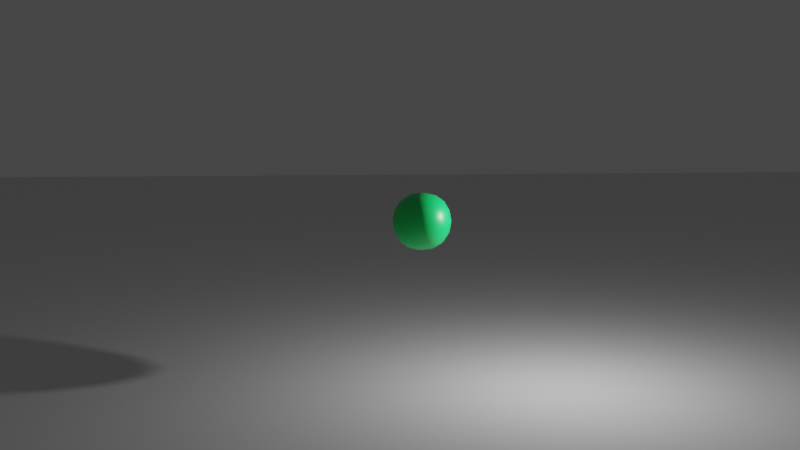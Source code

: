 # Source: Little_Ball_Bounce.blend  (saved by Blender 2.83.19; exported with 4.5.12 LTS)
import bpy
from mathutils import Matrix  # noqa: F401  (used for matrix-valued properties, if any)

bpy.ops.wm.read_factory_settings(use_empty=True)
scene = bpy.context.scene
scene.name = 'Scene'

# ---- collections
col_collection = bpy.data.collections.new('Collection'); scene.collection.children.link(col_collection)

# ---- materials (node trees are filled in below, after node groups)
mat_material = bpy.data.materials.new('Material')
mat_material.alpha_threshold = 0.0
mat_material.use_transparent_shadow = False
mat_material.line_color = (0.0, 0.0, 0.0, 1.0)

# ---- material node trees
mat_material.use_nodes = True; mat_material.node_tree.nodes.clear()
_N = mat_material.node_tree.nodes; _L = mat_material.node_tree.links
n0 = _N.new('ShaderNodeOutputMaterial'); n0.name = 'Material Output'; n0.location = (300, 300)
n1 = _N.new('ShaderNodeBsdfPrincipled'); n1.name = 'Principled BSDF'; n1.location = (10, 300)
n1.distribution = 'GGX'
n1.subsurface_method = 'BURLEY'
n1.inputs[0].default_value = (0.008272, 0.8, 0.1607, 1.0)
n1.inputs[2].default_value = 0.4
n1.inputs[3].default_value = 1.45
n1.inputs[27].default_value = (0.0, 0.0, 0.0, 1.0)
n1.inputs[28].default_value = 1.0
_L.new(n1.outputs[0], n0.inputs[0])
n0.is_active_output = True

# ---- world
world_world = bpy.data.worlds.new('World'); scene.world = world_world
world_world.use_nodes = True; world_world.node_tree.nodes.clear()
_N = world_world.node_tree.nodes; _L = world_world.node_tree.links
n0 = _N.new('ShaderNodeOutputWorld'); n0.name = 'World Output'; n0.location = (300, 300)
n1 = _N.new('ShaderNodeBackground'); n1.name = 'Background'; n1.location = (10, 300)
n1.inputs[0].default_value = (0.05088, 0.05088, 0.05088, 1.0)
_L.new(n1.outputs[0], n0.inputs[0])
n0.is_active_output = True
world_world.color = (0.05088, 0.05088, 0.05088)
world_world.use_sun_shadow = False
world_world.sun_shadow_jitter_overblur = 0.0

# ---- cameras
cam_camera = bpy.data.cameras.new('Camera')
cam_camera.clip_end = 100.0
cam_camera.ortho_scale = 7.314

# ---- lights
light_light = bpy.data.lights.new('Light', 'POINT')
light_light.transmission_factor = 0.0
light_light.energy = 1000.0
light_light.shadow_soft_size = 0.1
light_light.shadow_maximum_resolution = 0.006
light_light.use_absolute_resolution = True

# ---- meshes
me_cube = bpy.data.meshes.new('Cube')
me_cube.from_pydata([(1.0, 1.0, 1.0), (1.0, 1.0, -1.0), (1.0, -1.0, 1.0), (1.0, -1.0, -1.0), (-1.0, 1.0, 1.0), (-1.0, 1.0, -1.0), (-1.0, -1.0, 1.0), (-1.0, -1.0, -1.0)], [], [(0, 4, 6, 2), (3, 2, 6, 7), (7, 6, 4, 5), (5, 1, 3, 7), (1, 0, 2, 3), (5, 4, 0, 1)])
me_cube.polygons.foreach_set('use_smooth', [True] * 6)
_uv = me_cube.uv_layers.new(name='UVMap')
_uv.uv.foreach_set('vector', [0.625, 0.5, 0.875, 0.5, 0.875, 0.75, 0.625, 0.75, 0.375, 0.75, 0.625, 0.75, 0.625, 1.0, 0.375, 1.0, 0.375, 0.0, 0.625, 0.0, 0.625, 0.25, 0.375, 0.25, 0.125, 0.5, 0.375, 0.5, 0.375, 0.75, 0.125, 0.75, 0.375, 0.5, 0.625, 0.5, 0.625, 0.75, 0.375, 0.75, 0.375, 0.25, 0.625, 0.25, 0.625, 0.5, 0.375, 0.5])
me_cube.materials.append(mat_material)
me_cube.use_remesh_preserve_volume = False
me_cube.use_remesh_preserve_attributes = False
me_cube.use_mirror_vertex_groups = False
me_cube.update()
me_plane = bpy.data.meshes.new('Plane')
me_plane.from_pydata([(-1.0, -1.0, 0.0), (1.0, -1.0, 0.0), (-1.0, 1.0, 0.0), (1.0, 1.0, 0.0)], [], [(0, 1, 3, 2)])
_uv = me_plane.uv_layers.new(name='UVMap')
_uv.uv.foreach_set('vector', [0.0, 0.0, 1.0, 0.0, 1.0, 1.0, 0.0, 1.0])
me_plane.use_remesh_fix_poles = True
me_plane.use_remesh_preserve_attributes = False
me_plane.use_mirror_vertex_groups = False
me_plane.update()

# ---- objects
ob_cube = bpy.data.objects.new('Cube', me_cube)
ob_light = bpy.data.objects.new('Light', light_light)
ob_camera = bpy.data.objects.new('Camera', cam_camera)
ob_plane = bpy.data.objects.new('Plane', me_plane)

# ---- transforms, parenting, visibility, modifiers, constraints
ob_cube.location = (0.0, 0.0, 4.881)
ob_cube.lock_rotations_4d = False
ob_cube.empty_display_type = 'ARROWS'
ob_cube.lineart.crease_threshold = 0.0
_m = ob_cube.modifiers.new('Subdivision', 'SUBSURF')
_m.uv_smooth = 'PRESERVE_CORNERS'
_m.levels = 2
ob_light.location = (4.076, 1.005, 5.904)
ob_light.rotation_euler = (0.6503, 0.05522, 1.866)
ob_light.lock_rotations_4d = False
ob_light.empty_display_type = 'ARROWS'
ob_light.color = (0.0, 0.0, 0.0, 0.0)
ob_light.lineart.crease_threshold = 0.0
ob_camera.location = (12.51, -29.23, 9.153)
ob_camera.rotation_euler = (1.434, 0.006642, 0.4233)
ob_camera.lock_rotations_4d = False
ob_camera.empty_display_type = 'ARROWS'
ob_camera.color = (0.0, 0.0, 0.0, 0.0)
ob_camera.display_type = 'WIRE'
ob_camera.lineart.crease_threshold = 0.0
ob_plane.location = (0.0, 0.0, 0.0)
ob_plane.scale = (135.9, 135.9, 135.9)
ob_plane.lineart.crease_threshold = 0.0

# ---- collection membership
col_collection.objects.link(ob_cube)
col_collection.objects.link(ob_light)
col_collection.objects.link(ob_camera)
col_collection.objects.link(ob_plane)

# ---- scene / render settings (as saved in the file)
scene.camera = ob_camera
scene.frame_start = 1; scene.frame_end = 142; scene.frame_set(40)
scene.render.engine = 'BLENDER_EEVEE_NEXT'
scene.render.image_settings.file_format = 'FFMPEG'
scene.render.image_settings.color_mode = 'RGB'
scene.render.fps = 30
scene.cycles.use_denoising = False
scene.cycles.samples = 128
scene.cycles.sampling_pattern = 'TABULATED_SOBOL'
scene.cycles.use_adaptive_sampling = False
scene.cycles.use_light_tree = False
scene.eevee.use_gtao = True
scene.view_settings.view_transform = 'Filmic'
bpy.context.view_layer.update()
